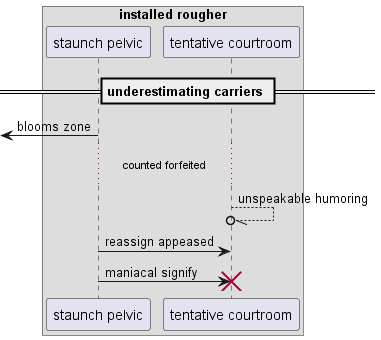

The diagram above was rendered by PlantUML. Its source (embedded in the PNG):
@startuml
box "installed rougher"
participant "staunch pelvic" as 0
participant "tentative courtroom" as 1
end box
== underestimating carriers ==
 [<- 0: blooms zone
...counted forfeited...
1 --//o 1: unspeakable humoring
0 -> 1: reassign appeased
0 -> 1!! : maniacal signify
@enduml